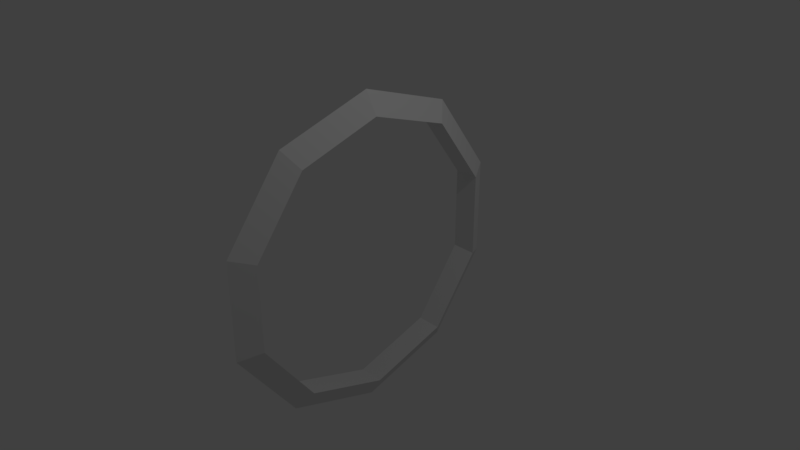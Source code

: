 # Source: untitled.blend  (saved by Blender 2.78.0; exported with 4.5.12 LTS)
import bpy
from mathutils import Matrix  # noqa: F401  (used for matrix-valued properties, if any)

bpy.ops.wm.read_factory_settings(use_empty=True)
scene = bpy.context.scene
scene.name = 'Scene'

# ---- collections
col_collection_1 = bpy.data.collections.new('Collection 1'); scene.collection.children.link(col_collection_1)

# ---- world
world_world = bpy.data.worlds.new('World'); scene.world = world_world
world_world.color = (0.05088, 0.05088, 0.05088)
world_world.use_sun_shadow = False
world_world.sun_shadow_jitter_overblur = 0.0
world_world.cycles.sampling_method = 'MANUAL'

# ---- cameras
cam_camera = bpy.data.cameras.new('Camera')
cam_camera.clip_end = 100.0
cam_camera.lens = 35.0
cam_camera.sensor_width = 32.0
cam_camera.sensor_height = 18.0
cam_camera.ortho_scale = 7.314
cam_camera.dof.focus_distance = 0.0
cam_camera.dof.aperture_fstop = 128.0

# ---- lights
light_lamp = bpy.data.lights.new('Lamp', 'POINT')
light_lamp.transmission_factor = 0.0
light_lamp.cutoff_distance = 30.0
light_lamp.energy = 100.0
light_lamp.shadow_buffer_clip_start = 1.001
light_lamp.shadow_soft_size = 0.1
light_lamp.shadow_maximum_resolution = 0.006
light_lamp.use_absolute_resolution = True

# ---- meshes
me_torus_001 = bpy.data.meshes.new('Torus.001')
me_torus_001.from_pydata([(2.2, 0.0, 0.0), (1.9, 0.0, 0.1732), (1.9, 0.0, -0.1732), (1.78, 1.293, 0.0), (1.537, 1.117, 0.1732), (1.537, 1.117, -0.1732), (0.6798, 2.092, 0.0), (0.5871, 1.807, 0.1732), (0.5871, 1.807, -0.1732), (-0.6798, 2.092, 0.0), (-0.5871, 1.807, 0.1732), (-0.5871, 1.807, -0.1732), (-1.78, 1.293, 0.0), (-1.537, 1.117, 0.1732), (-1.537, 1.117, -0.1732), (-2.2, 1.923e-07, 0.0), (-1.9, 1.661e-07, 0.1732), (-1.9, 1.661e-07, -0.1732), (-1.78, -1.293, 0.0), (-1.537, -1.117, 0.1732), (-1.537, -1.117, -0.1732), (-0.6798, -2.092, 0.0), (-0.5871, -1.807, 0.1732), (-0.5871, -1.807, -0.1732), (0.6798, -2.092, 0.0), (0.5871, -1.807, 0.1732), (0.5871, -1.807, -0.1732), (1.78, -1.293, 0.0), (1.537, -1.117, 0.1732), (1.537, -1.117, -0.1732)], [], [(0, 3, 4, 1), (1, 4, 5, 2), (0, 2, 5, 3), (3, 6, 7, 4), (4, 7, 8, 5), (5, 8, 6, 3), (6, 9, 10, 7), (7, 10, 11, 8), (8, 11, 9, 6), (9, 12, 13, 10), (10, 13, 14, 11), (11, 14, 12, 9), (12, 15, 16, 13), (13, 16, 17, 14), (14, 17, 15, 12), (15, 18, 19, 16), (16, 19, 20, 17), (17, 20, 18, 15), (18, 21, 22, 19), (19, 22, 23, 20), (20, 23, 21, 18), (21, 24, 25, 22), (22, 25, 26, 23), (23, 26, 24, 21), (24, 27, 28, 25), (25, 28, 29, 26), (26, 29, 27, 24), (27, 0, 1, 28), (28, 1, 2, 29), (29, 2, 0, 27)])
me_torus_001.use_remesh_preserve_volume = False
me_torus_001.use_remesh_preserve_attributes = False
me_torus_001.use_mirror_vertex_groups = False
me_torus_001.update()

# ---- objects
ob_torus_001 = bpy.data.objects.new('Torus.001', me_torus_001)
ob_lamp = bpy.data.objects.new('Lamp', light_lamp)
ob_camera = bpy.data.objects.new('Camera', cam_camera)

# ---- transforms, parenting, visibility, modifiers, constraints
ob_torus_001.location = (0.0, 0.0, 0.0)
ob_torus_001.rotation_euler = (-0.0, 1.571, 0.0)
ob_torus_001.lineart.crease_threshold = 0.0
ob_lamp.location = (4.076, 1.005, 5.904)
ob_lamp.rotation_euler = (0.6503, 0.05522, 1.866)
ob_lamp.lock_rotations_4d = False
ob_lamp.empty_display_type = 'ARROWS'
ob_lamp.color = (0.0, 0.0, 0.0, 0.0)
ob_lamp.lineart.crease_threshold = 0.0
ob_camera.location = (7.481, -6.508, 5.344)
ob_camera.rotation_euler = (1.109, 0.0, 0.8149)
ob_camera.lock_rotations_4d = False
ob_camera.empty_display_type = 'ARROWS'
ob_camera.color = (0.0, 0.0, 0.0, 0.0)
ob_camera.display_type = 'WIRE'
ob_camera.lineart.crease_threshold = 0.0

# ---- collection membership
col_collection_1.objects.link(ob_torus_001)
col_collection_1.objects.link(ob_lamp)
col_collection_1.objects.link(ob_camera)

# ---- scene / render settings (as saved in the file)
scene.camera = ob_camera
scene.frame_start = 1; scene.frame_end = 250; scene.frame_set(1)
scene.render.engine = 'BLENDER_EEVEE_NEXT'
scene.render.resolution_percentage = 50
scene.render.dither_intensity = 0.0
scene.cycles.use_denoising = False
scene.cycles.samples = 128
scene.cycles.sampling_pattern = 'TABULATED_SOBOL'
scene.cycles.light_sampling_threshold = 0.0
scene.cycles.use_adaptive_sampling = False
scene.cycles.use_light_tree = False
scene.cycles.blur_glossy = 0.0
scene.cycles.sample_clamp_indirect = 0.0
scene.view_settings.view_transform = 'Standard'
bpy.context.view_layer.update()

